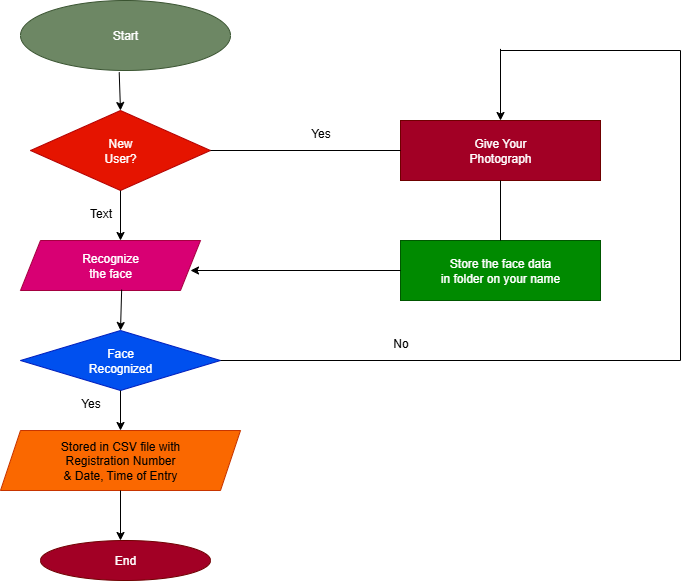

The diagram above was exported from draw.io. Its source (the exported page's mxGraphModel, read from the mxfile embedded in the PNG):
<mxGraphModel dx="1042" dy="510" grid="1" gridSize="10" guides="1" tooltips="1" connect="1" arrows="1" fold="1" page="1" pageScale="1" pageWidth="850" pageHeight="1100" math="0" shadow="0">
  <root>
    <mxCell id="0" />
    <mxCell id="1" parent="0" />
    <mxCell id="DhTKkDaHQjeMeCAYj7Pq-61" value="Start" style="ellipse;whiteSpace=wrap;html=1;fillColor=#6d8764;fontColor=#ffffff;strokeColor=#3A5431;" vertex="1" parent="1">
      <mxGeometry x="60" y="50" width="210" height="70" as="geometry" />
    </mxCell>
    <mxCell id="DhTKkDaHQjeMeCAYj7Pq-62" value="New&lt;div&gt;User?&lt;/div&gt;" style="rhombus;whiteSpace=wrap;html=1;fillColor=#e51400;strokeColor=#B20000;fontColor=#ffffff;" vertex="1" parent="1">
      <mxGeometry x="70" y="160" width="180" height="80" as="geometry" />
    </mxCell>
    <mxCell id="DhTKkDaHQjeMeCAYj7Pq-64" value="" style="endArrow=classic;html=1;rounded=0;exitX=0.47;exitY=1.026;exitDx=0;exitDy=0;exitPerimeter=0;" edge="1" parent="1" source="DhTKkDaHQjeMeCAYj7Pq-61">
      <mxGeometry width="50" height="50" relative="1" as="geometry">
        <mxPoint x="160" y="130" as="sourcePoint" />
        <mxPoint x="160" y="160" as="targetPoint" />
      </mxGeometry>
    </mxCell>
    <mxCell id="DhTKkDaHQjeMeCAYj7Pq-65" value="Recognize&lt;div&gt;the face&lt;/div&gt;" style="shape=parallelogram;perimeter=parallelogramPerimeter;whiteSpace=wrap;html=1;fixedSize=1;fillColor=#d80073;fontColor=#ffffff;strokeColor=#A50040;" vertex="1" parent="1">
      <mxGeometry x="60" y="290" width="180" height="50" as="geometry" />
    </mxCell>
    <mxCell id="DhTKkDaHQjeMeCAYj7Pq-66" value="" style="endArrow=classic;html=1;rounded=0;exitX=0.5;exitY=1;exitDx=0;exitDy=0;" edge="1" parent="1" source="DhTKkDaHQjeMeCAYj7Pq-62">
      <mxGeometry width="50" height="50" relative="1" as="geometry">
        <mxPoint x="110" y="360" as="sourcePoint" />
        <mxPoint x="160" y="290" as="targetPoint" />
      </mxGeometry>
    </mxCell>
    <mxCell id="DhTKkDaHQjeMeCAYj7Pq-67" value="Face&lt;div&gt;Recognized&lt;/div&gt;" style="rhombus;whiteSpace=wrap;html=1;fillColor=#0050ef;fontColor=#ffffff;strokeColor=#001DBC;" vertex="1" parent="1">
      <mxGeometry x="60" y="380" width="200" height="60" as="geometry" />
    </mxCell>
    <mxCell id="DhTKkDaHQjeMeCAYj7Pq-68" value="" style="endArrow=classic;html=1;rounded=0;exitX=0.562;exitY=0.983;exitDx=0;exitDy=0;exitPerimeter=0;" edge="1" parent="1" source="DhTKkDaHQjeMeCAYj7Pq-65">
      <mxGeometry width="50" height="50" relative="1" as="geometry">
        <mxPoint x="120" y="470" as="sourcePoint" />
        <mxPoint x="160" y="380" as="targetPoint" />
      </mxGeometry>
    </mxCell>
    <mxCell id="DhTKkDaHQjeMeCAYj7Pq-70" value="Stored in CSV file with&lt;div&gt;Registration Number&lt;/div&gt;&lt;div&gt;&amp;amp; Date, Time of Entry&lt;/div&gt;" style="shape=parallelogram;perimeter=parallelogramPerimeter;whiteSpace=wrap;html=1;fixedSize=1;fillColor=#fa6800;fontColor=#000000;strokeColor=#C73500;" vertex="1" parent="1">
      <mxGeometry x="40" y="480" width="240" height="60" as="geometry" />
    </mxCell>
    <mxCell id="DhTKkDaHQjeMeCAYj7Pq-71" value="" style="endArrow=classic;html=1;rounded=0;exitX=0.5;exitY=1;exitDx=0;exitDy=0;" edge="1" parent="1" source="DhTKkDaHQjeMeCAYj7Pq-67">
      <mxGeometry width="50" height="50" relative="1" as="geometry">
        <mxPoint x="110" y="600" as="sourcePoint" />
        <mxPoint x="160" y="480" as="targetPoint" />
      </mxGeometry>
    </mxCell>
    <mxCell id="DhTKkDaHQjeMeCAYj7Pq-72" value="End" style="ellipse;whiteSpace=wrap;html=1;fillColor=#a20025;strokeColor=#6F0000;fontColor=#ffffff;" vertex="1" parent="1">
      <mxGeometry x="80" y="590" width="170" height="40" as="geometry" />
    </mxCell>
    <mxCell id="DhTKkDaHQjeMeCAYj7Pq-77" value="" style="endArrow=classic;html=1;rounded=0;exitX=0.5;exitY=1;exitDx=0;exitDy=0;" edge="1" parent="1" source="DhTKkDaHQjeMeCAYj7Pq-70">
      <mxGeometry width="50" height="50" relative="1" as="geometry">
        <mxPoint x="110" y="640" as="sourcePoint" />
        <mxPoint x="160" y="590" as="targetPoint" />
      </mxGeometry>
    </mxCell>
    <mxCell id="DhTKkDaHQjeMeCAYj7Pq-79" value="Give Your&lt;div&gt;Photograph&lt;/div&gt;" style="rounded=0;whiteSpace=wrap;html=1;fillColor=#a20025;strokeColor=#6F0000;fontColor=#ffffff;" vertex="1" parent="1">
      <mxGeometry x="440" y="170" width="200" height="60" as="geometry" />
    </mxCell>
    <mxCell id="DhTKkDaHQjeMeCAYj7Pq-80" value="Store the face data&lt;div&gt;in folder on your name&lt;/div&gt;" style="rounded=0;whiteSpace=wrap;html=1;fillColor=#008a00;fontColor=#ffffff;strokeColor=#005700;" vertex="1" parent="1">
      <mxGeometry x="440" y="290" width="200" height="60" as="geometry" />
    </mxCell>
    <mxCell id="DhTKkDaHQjeMeCAYj7Pq-81" value="" style="endArrow=none;html=1;rounded=0;exitX=0.5;exitY=0;exitDx=0;exitDy=0;" edge="1" parent="1" source="DhTKkDaHQjeMeCAYj7Pq-80">
      <mxGeometry width="50" height="50" relative="1" as="geometry">
        <mxPoint x="490" y="280" as="sourcePoint" />
        <mxPoint x="540" y="230" as="targetPoint" />
      </mxGeometry>
    </mxCell>
    <mxCell id="DhTKkDaHQjeMeCAYj7Pq-85" value="" style="endArrow=none;html=1;rounded=0;" edge="1" parent="1" source="DhTKkDaHQjeMeCAYj7Pq-62">
      <mxGeometry width="50" height="50" relative="1" as="geometry">
        <mxPoint x="390" y="250" as="sourcePoint" />
        <mxPoint x="440" y="200" as="targetPoint" />
      </mxGeometry>
    </mxCell>
    <mxCell id="DhTKkDaHQjeMeCAYj7Pq-88" value="" style="endArrow=none;html=1;rounded=0;exitX=1;exitY=0.5;exitDx=0;exitDy=0;" edge="1" parent="1" source="DhTKkDaHQjeMeCAYj7Pq-67">
      <mxGeometry width="50" height="50" relative="1" as="geometry">
        <mxPoint x="670" y="460" as="sourcePoint" />
        <mxPoint x="720" y="410" as="targetPoint" />
      </mxGeometry>
    </mxCell>
    <mxCell id="DhTKkDaHQjeMeCAYj7Pq-89" value="" style="endArrow=none;html=1;rounded=0;" edge="1" parent="1">
      <mxGeometry width="50" height="50" relative="1" as="geometry">
        <mxPoint x="720" y="410" as="sourcePoint" />
        <mxPoint x="720" y="100" as="targetPoint" />
      </mxGeometry>
    </mxCell>
    <mxCell id="DhTKkDaHQjeMeCAYj7Pq-90" value="" style="endArrow=none;html=1;rounded=0;" edge="1" parent="1">
      <mxGeometry width="50" height="50" relative="1" as="geometry">
        <mxPoint x="540" y="100" as="sourcePoint" />
        <mxPoint x="720" y="100" as="targetPoint" />
      </mxGeometry>
    </mxCell>
    <mxCell id="DhTKkDaHQjeMeCAYj7Pq-91" value="" style="endArrow=classic;html=1;rounded=0;" edge="1" parent="1">
      <mxGeometry width="50" height="50" relative="1" as="geometry">
        <mxPoint x="540" y="98.39999389648438" as="sourcePoint" />
        <mxPoint x="540" y="170" as="targetPoint" />
      </mxGeometry>
    </mxCell>
    <mxCell id="DhTKkDaHQjeMeCAYj7Pq-92" value="Yes" style="text;html=1;align=center;verticalAlign=middle;resizable=0;points=[];autosize=1;strokeColor=none;fillColor=none;" vertex="1" parent="1">
      <mxGeometry x="340" y="168" width="40" height="30" as="geometry" />
    </mxCell>
    <mxCell id="DhTKkDaHQjeMeCAYj7Pq-94" value="No" style="text;html=1;align=center;verticalAlign=middle;resizable=0;points=[];autosize=1;strokeColor=none;fillColor=none;" vertex="1" parent="1">
      <mxGeometry x="420" y="378" width="40" height="30" as="geometry" />
    </mxCell>
    <mxCell id="DhTKkDaHQjeMeCAYj7Pq-95" value="" style="endArrow=classic;html=1;rounded=0;exitX=0;exitY=0.5;exitDx=0;exitDy=0;" edge="1" parent="1" source="DhTKkDaHQjeMeCAYj7Pq-80">
      <mxGeometry width="50" height="50" relative="1" as="geometry">
        <mxPoint x="180" y="370" as="sourcePoint" />
        <mxPoint x="230" y="320" as="targetPoint" />
      </mxGeometry>
    </mxCell>
    <mxCell id="DhTKkDaHQjeMeCAYj7Pq-98" value="Yes" style="text;html=1;align=center;verticalAlign=middle;resizable=0;points=[];autosize=1;strokeColor=none;fillColor=none;" vertex="1" parent="1">
      <mxGeometry x="110" y="438" width="40" height="30" as="geometry" />
    </mxCell>
    <mxCell id="DhTKkDaHQjeMeCAYj7Pq-99" value="Text" style="text;html=1;align=center;verticalAlign=middle;resizable=0;points=[];autosize=1;strokeColor=none;fillColor=none;" vertex="1" parent="1">
      <mxGeometry x="115" y="248" width="50" height="30" as="geometry" />
    </mxCell>
  </root>
</mxGraphModel>